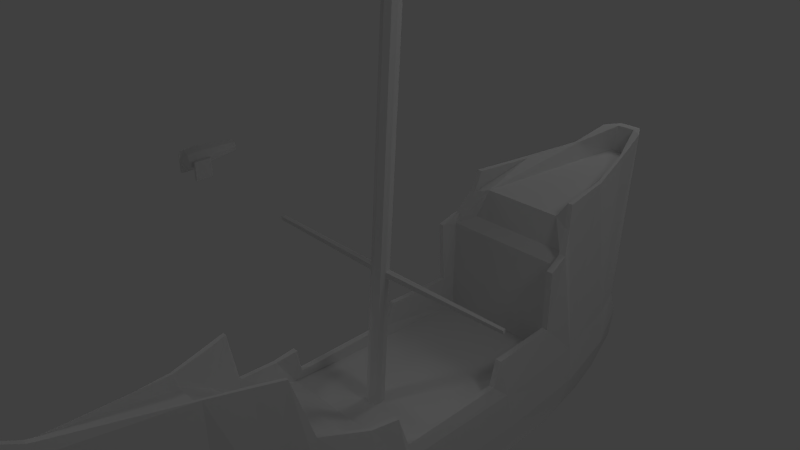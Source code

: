 # Source: tempBottomHalfCompleted.blend  (saved by Blender 2.63.0; exported with 4.5.12 LTS)
import bpy
from mathutils import Matrix  # noqa: F401  (used for matrix-valued properties, if any)

bpy.ops.wm.read_factory_settings(use_empty=True)
scene = bpy.context.scene
scene.name = 'Scene'

# ---- collections
col_collection_1 = bpy.data.collections.new('Collection 1'); scene.collection.children.link(col_collection_1)

# ---- materials (node trees are filled in below, after node groups)
mat_material_003 = bpy.data.materials.new('Material.003')
mat_material_003.alpha_threshold = 0.0
mat_material_003.use_transparent_shadow = False
mat_material_003.roughness = 0.5
mat_material_003.line_color = (0.0, 0.0, 0.0, 1.0)

# ---- material node trees

# ---- world
world_world = bpy.data.worlds.new('World'); scene.world = world_world
world_world.color = (0.05088, 0.05088, 0.05088)
world_world.use_sun_shadow = False
world_world.sun_shadow_jitter_overblur = 0.0
world_world.cycles.sampling_method = 'MANUAL'
world_world.cycles.sample_map_resolution = 256

# ---- cameras
cam_camera = bpy.data.cameras.new('Camera')
cam_camera.clip_end = 100.0
cam_camera.lens = 35.0
cam_camera.sensor_width = 32.0
cam_camera.sensor_height = 18.0
cam_camera.ortho_scale = 7.314
cam_camera.dof.focus_distance = 0.0
cam_camera.dof.aperture_fstop = 128.0

# ---- lights
light_spot_004 = bpy.data.lights.new('Spot.004', 'SPOT')
light_spot_004.transmission_factor = 0.0
light_spot_004.energy = 100.0
light_spot_004.shadow_buffer_clip_start = 0.5
light_spot_004.shadow_soft_size = 1.0
light_spot_004.shadow_maximum_resolution = 0.006
light_spot_004.use_absolute_resolution = True
light_spot_004.cycles.use_multiple_importance_sampling = False
light_spot_003 = bpy.data.lights.new('Spot.003', 'SPOT')
light_spot_003.transmission_factor = 0.0
light_spot_003.energy = 100.0
light_spot_003.shadow_buffer_clip_start = 0.5
light_spot_003.shadow_soft_size = 1.0
light_spot_003.shadow_maximum_resolution = 0.006
light_spot_003.use_absolute_resolution = True
light_spot_003.cycles.use_multiple_importance_sampling = False
light_spot_002 = bpy.data.lights.new('Spot.002', 'SPOT')
light_spot_002.transmission_factor = 0.0
light_spot_002.energy = 100.0
light_spot_002.shadow_buffer_clip_start = 0.5
light_spot_002.shadow_soft_size = 1.0
light_spot_002.shadow_maximum_resolution = 0.006
light_spot_002.use_absolute_resolution = True
light_spot_002.cycles.use_multiple_importance_sampling = False
light_spot_001 = bpy.data.lights.new('Spot.001', 'SPOT')
light_spot_001.transmission_factor = 0.0
light_spot_001.energy = 100.0
light_spot_001.shadow_buffer_clip_start = 0.5
light_spot_001.shadow_soft_size = 1.0
light_spot_001.shadow_maximum_resolution = 0.006
light_spot_001.use_absolute_resolution = True
light_spot_001.cycles.use_multiple_importance_sampling = False
light_spot = bpy.data.lights.new('Spot', 'SPOT')
light_spot.transmission_factor = 0.0
light_spot.energy = 100.0
light_spot.shadow_buffer_clip_start = 0.5
light_spot.shadow_soft_size = 1.0
light_spot.shadow_maximum_resolution = 0.006
light_spot.use_absolute_resolution = True
light_spot.cycles.use_multiple_importance_sampling = False
light_lamp = bpy.data.lights.new('Lamp', 'POINT')
light_lamp.transmission_factor = 0.0
light_lamp.cutoff_distance = 30.0
light_lamp.energy = 100.0
light_lamp.shadow_buffer_clip_start = 1.001
light_lamp.shadow_soft_size = 1.0
light_lamp.shadow_maximum_resolution = 0.006
light_lamp.use_absolute_resolution = True
light_lamp.cycles.use_multiple_importance_sampling = False

# ---- meshes
me_plane = bpy.data.meshes.new('Plane')
me_plane.from_pydata([(0.7913, -0.7806, 1.8e-09), (-0.7898, -0.7806, 1.8e-09), (0.7913, 0.4659, 1.8e-09), (-0.7898, 0.4659, 1.8e-09), (0.7593, -1.07, 1.8e-09), (-0.7579, -1.07, 1.8e-09), (0.6109, -1.525, 1.8e-09), (-0.5956, -1.525, 1.8e-09), (0.4465, -1.893, 1.019e-08), (-0.4312, -1.893, 1.019e-08), (0.2633, -2.252, 1.837e-08), (-0.248, -2.252, 1.837e-08), (0.08882, -2.55, 2.516e-08), (-0.07351, -2.55, 2.516e-08), (0.7359, 1.473, -2.116e-08), (-0.7345, 1.473, -2.116e-08), (0.5537, 2.252, -3.893e-08), (-0.5522, 2.252, -3.893e-08), (0.3137, 2.774, -5.031e-08), (-0.3123, 2.774, -5.031e-08), (0.8369, -0.67, -0.3503), (-0.8357, -0.67, -0.3503), (0.8369, 0.5101, -0.3503), (-0.8357, 0.5101, -0.3503), (0.803, -1.072, -0.3503), (-0.8019, -1.072, -0.3503), (0.6355, -1.529, -0.3503), (-0.6408, -1.529, -0.3503), (0.4721, -1.893, -0.3503), (-0.4563, -1.893, -0.3503), (0.2783, -2.181, -0.3503), (-0.2625, -2.181, -0.3503), (0.09376, -2.318, -0.3135), (-0.07796, -2.318, -0.3135), (0.7722, 1.478, -0.3503), (-0.7832, 1.478, -0.3503), (0.5916, 2.248, -0.3503), (-0.5783, 2.248, -0.3503), (0.3256, 2.88, -0.3503), (-0.3366, 2.88, -0.3503), (0.7237, -0.6237, -0.6952), (-0.7222, -0.6237, -0.6952), (0.7176, 0.4573, -0.6952), (-0.7283, 0.4573, -0.6952), (0.6944, -1.012, -0.6952), (-0.693, -1.012, -0.6952), (0.5648, -1.422, -0.6952), (-0.5385, -1.422, -0.6952), (0.4134, -1.752, -0.6952), (-0.3891, -1.752, -0.6952), (0.2408, -1.93, -0.6952), (-0.2267, -1.93, -0.6952), (0.0813, -2.048, -0.6633), (-0.06715, -2.048, -0.6633), (0.6748, 1.472, -0.6952), (-0.6698, 1.472, -0.6952), (0.5081, 2.25, -0.6952), (-0.5032, 2.25, -0.6952), (0.2817, 2.888, -0.6952), (-0.2907, 2.888, -0.6952), (0.5927, -0.5581, -0.9733), (-0.5902, -0.5581, -0.9733), (0.5877, 0.4138, -0.9733), (-0.5951, 0.4138, -0.9733), (0.5688, -0.8758, -0.9733), (-0.5662, -0.8758, -0.9733), (0.4627, -1.211, -0.9733), (-0.4399, -1.211, -0.9733), (0.3389, -1.481, -0.9733), (-0.3177, -1.481, -0.9733), (0.1977, -1.657, -0.9917), (-0.1848, -1.657, -0.9917), (0.06717, -1.723, -0.9472), (-0.05428, -1.723, -0.9472), (0.5527, 1.346, -0.9733), (-0.5473, 1.346, -0.9733), (0.4163, 2.121, -0.9733), (-0.411, 2.121, -0.9733), (0.2311, 2.72, -0.9733), (-0.2372, 2.72, -0.9733), (0.4415, -0.4898, -1.163), (-0.4379, -0.4898, -1.163), (0.4378, 0.3803, -1.163), (-0.4416, 0.3803, -1.163), (0.4237, -0.7743, -1.163), (-0.4201, -0.7743, -1.163), (0.3448, -1.075, -1.163), (-0.3262, -1.075, -1.163), (0.2528, -1.316, -1.163), (-0.2353, -1.316, -1.163), (0.1367, -1.452, -1.102), (-0.1476, -1.452, -1.102), (0.4118, 1.215, -1.163), (-0.406, 1.215, -1.163), (0.3104, 1.909, -1.163), (-0.3047, 1.909, -1.163), (0.1727, 2.445, -1.163), (-0.1755, 2.445, -1.163), (-0.7898, 0.4659, 1.8e-09), (0.7913, 0.4659, 1.8e-09), (0.7913, 0.4659, 1.8e-09), (-0.663, 1.267, 1.8e-09), (-0.7239, -0.7806, 1.8e-09), (0.6141, 1.267, 1.8e-09), (0.7355, -0.7806, 1.8e-09), (-0.6353, 1.268, 0.9704), (-0.4201, 1.521, 1.324), (0.6355, 1.268, 0.9704), (0.4027, 2.665, -4.769e-08), (-0.3973, 2.665, -4.769e-08), (0.4188, 1.521, 1.324), (0.09585, 3.186, 1.387), (0.586, -1.079, 0.201), (-0.1174, 3.186, 1.387), (-0.5751, -1.079, 0.201), (0.4769, -1.542, 0.3365), (-0.2644, -1.901, 0.7523), (-0.4609, -1.542, 0.3365), (0.2919, -1.901, 0.7523), (0.1302, -2.461, 1.994e-08), (-0.1679, -2.219, 0.9737), (-0.1114, -2.475, 1.994e-08), (0.19, -2.219, 0.9737), (0.08677, -2.359, 1.001), (-0.06652, -2.359, 1.001), (0.7033, -0.798, 0.3857), (-0.7012, -0.798, 0.3857), (0.7315, 0.3382, 0.1166), (-0.7636, 0.3382, 0.1166), (0.66, -1.054, 0.3932), (-0.6579, -1.054, 0.3932), (0.5417, -1.506, 0.5138), (-0.5264, -1.506, 0.5138), (0.349, -1.91, 1.089), (-0.3322, -1.91, 1.089), (0.2452, -2.259, 1.111), (-0.2006, -2.256, 1.111), (0.03423, -3.503, 1.111), (-0.01644, -3.503, 1.111), (0.6882, 1.336, 1.067), (-0.6875, 1.336, 1.067), (0.4826, 2.124, 1.497), (-0.4802, 2.124, 1.497), (0.1182, 3.329, 1.654), (-0.1128, 3.329, 1.654), (-0.7012, 0.3382, 0.1166), (-0.6427, -0.798, 0.3857), (0.6788, 0.3382, 0.1166), (0.6537, -0.798, 0.3857), (-0.6444, 1.336, 1.067), (-0.4312, 2.124, 1.497), (0.624, 1.336, 1.067), (0.2202, 3.156, 1.654), (-0.2233, 3.156, 1.654), (0.4448, 2.124, 1.497), (0.0985, 3.236, 1.654), (0.6254, -1.054, 0.3932), (-0.08962, 3.236, 1.654), (-0.6152, -1.054, 0.3932), (0.5057, -1.506, 0.5138), (-0.2877, -1.91, 1.089), (-0.4905, -1.506, 0.5138), (0.3152, -1.91, 1.089), (0.06736, -3.428, 1.17), (-0.1737, -2.256, 1.111), (-0.03902, -3.442, 1.17), (0.2222, -2.259, 1.111), (0.03675, -3.326, 1.246), (-0.01442, -3.326, 1.246), (0.4393, -1.654, 1.08), (0.4045, -1.654, 1.08), (-0.4233, -1.654, 1.08), (-0.3831, -1.654, 1.08), (0.03423, -3.503, 1.172), (-0.01644, -3.503, 1.172), (0.05723, -3.456, 1.22), (-0.03902, -3.47, 1.235), (0.03675, -3.393, 1.265), (-0.01442, -3.393, 1.265), (0.04291, -4.4, 1.774), (0.02405, -4.4, 1.774), (0.05146, -4.383, 1.792), (0.01565, -4.388, 1.798), (0.04384, -4.359, 1.809), (0.02481, -4.359, 1.809), (0.7422, -0.7319, 0.1076), (0.6896, -0.7319, 0.1076), (-0.7506, -0.7319, 0.1076), (-0.6884, -0.7319, 0.1076), (0.7196, 0.4374, 0.3467), (0.6601, 0.4374, 0.3467), (-0.7349, 0.4374, 0.3467), (-0.6818, 0.4374, 0.3467), (0.6964, 1.126, 0.3552), (0.635, 1.126, 0.3552), (-0.6561, 1.126, 0.3552), (-0.7036, 1.126, 0.3552), (0.7162, 1.116, 0.9816), (0.6512, 1.116, 0.9816), (-0.6723, 1.116, 0.9816), (-0.7191, 1.116, 0.9816), (0.6209, 1.462, 1.273), (0.5672, 1.462, 1.273), (-0.6198, 1.462, 1.273), (-0.5701, 1.462, 1.273), (0.5873, 1.525, 1.496), (0.5387, 1.525, 1.496), (-0.533, 1.525, 1.496), (-0.586, 1.525, 1.496), (0.3021, 2.746, 1.543), (0.2733, 2.746, 1.543), (-0.2946, 2.746, 1.543), (-0.2619, 2.746, 1.543), (0.5267, 1.464, 1.017), (-0.5282, 1.464, 1.017), (0.2019, 2.931, 0.718), (-0.2266, 2.931, 0.718), (0.6748, -0.2854, 1.8e-09), (-0.6934, -0.2854, 1.8e-09), (0.7052, -0.5838, 1.8e-09), (-0.7087, -0.5838, 1.8e-09), (-0.06125, -0.3706, -0.0002336), (-0.0676, -0.4859, 0.000533), (0.05572, -0.3746, 4.52e-05), (0.05223, -0.4843, 0.0002543), (-0.007262, -0.508, 0.000324), (0.0688, -0.4321, 4.52e-05), (-0.005706, -0.3461, 0.0001149), (-0.08286, -0.4329, 4.52e-05), (-0.06134, -0.03716, 4.306), (-0.06769, -0.1524, 4.307), (0.05562, -0.0412, 4.306), (0.05213, -0.1508, 4.307), (-0.007353, -0.1746, 4.307), (0.06871, -0.09863, 4.306), (-0.005798, -0.01268, 4.306), (-0.08295, -0.09945, 4.306), (0.05567, -0.2846, 1.263), (0.06875, -0.342, 1.263), (0.05565, -0.2822, 1.309), (0.06873, -0.3396, 1.309), (-0.06252, -0.2855, 1.261), (-0.08168, -0.3407, 1.262), (-0.08232, -0.3408, 1.311), (-0.06193, -0.282, 1.311), (1.338, -0.2859, 1.288), (1.347, -0.3219, 1.288), (1.338, -0.2844, 1.317), (1.347, -0.3204, 1.317), (-1.389, -0.2946, 1.289), (-1.403, -0.335, 1.289), (-1.404, -0.335, 1.325), (-1.389, -0.292, 1.325)], [(2, 99), (3, 98), (99, 100)], [(111, 110, 106, 113), (122, 123, 124, 120), (118, 122, 120, 116), (125, 185, 127, 2, 0), (127, 189, 193, 197, 139, 14, 2), (213, 107, 105, 214), (103, 107, 151, 198, 194, 190, 147), (112, 104, 148, 156), (28, 26, 46, 48), (31, 33, 53, 51), (36, 38, 58, 56), (24, 20, 40, 44), (27, 29, 49, 47), (52, 53, 33, 32), (22, 34, 54, 42), (39, 37, 57, 59), (21, 25, 45, 41), (19, 109, 17, 37, 39), (2, 14, 34, 22), (32, 33, 13, 12), (7, 9, 29, 27), (4, 0, 20, 24), (16, 108, 18, 38, 36), (11, 121, 13, 33, 31), (8, 6, 26, 28), (3, 1, 21, 23), (17, 15, 35, 37), (12, 119, 10, 30, 32), (5, 7, 27, 25), (0, 2, 22, 20), (14, 16, 36, 34), (9, 11, 31, 29), (6, 4, 24, 26), (18, 19, 39, 38), (15, 3, 23, 35), (10, 8, 28, 30), (1, 5, 25, 21), (42, 54, 74, 62), (59, 57, 77, 79), (41, 45, 65, 61), (50, 48, 68, 70), (55, 43, 63, 75), (58, 59, 79, 78), (46, 44, 64, 66), (49, 51, 71, 69), (54, 56, 76, 74), (23, 21, 41, 43), (37, 35, 55, 57), (32, 30, 50, 52), (25, 27, 47, 45), (20, 22, 42, 40), (34, 36, 56, 54), (29, 31, 51, 49), (26, 24, 44, 46), (38, 39, 59, 58), (35, 23, 43, 55), (30, 28, 48, 50), (78, 79, 97, 96), (64, 60, 80, 84), (68, 66, 86, 88), (74, 76, 94, 92), (61, 65, 85, 81), (70, 71, 73, 72), (67, 69, 89, 87), (77, 75, 93, 95), (60, 62, 82, 80), (72, 73, 53, 52), (47, 49, 69, 67), (44, 40, 60, 64), (56, 58, 78, 76), (51, 53, 73, 71), (48, 46, 66, 68), (43, 41, 61, 63), (57, 55, 75, 77), (52, 50, 70, 72), (45, 47, 67, 65), (40, 42, 62, 60), (82, 83, 81, 80), (80, 81, 85, 84), (84, 85, 87, 86), (86, 87, 89, 88), (88, 89, 91, 90), (92, 93, 83, 82), (94, 95, 93, 92), (96, 97, 95, 94), (90, 91, 71, 70), (79, 77, 95, 97), (75, 63, 83, 93), (69, 71, 91, 89), (65, 67, 87, 85), (63, 61, 81, 83), (76, 78, 96, 94), (62, 74, 92, 82), (70, 68, 88, 90), (66, 64, 84, 86), (12, 13, 138, 137), (147, 186, 148, 104, 219, 217, 103), (132, 171, 134, 9, 7), (107, 103, 101, 105), (150, 212, 157, 113, 106), (160, 172, 161, 117, 116), (129, 125, 0, 4), (115, 118, 116, 117), (104, 112, 114, 102), (139, 201, 205, 141, 16, 14), (112, 115, 117, 114), (149, 204, 207, 150, 106, 214, 105), (145, 192, 195, 199, 149, 105, 101), (164, 160, 116, 120), (134, 136, 11, 9), (161, 158, 114, 117), (123, 122, 166, 167), (131, 129, 4, 6), (152, 143, 215, 18, 108), (121, 11, 136, 165), (219, 104, 102, 220, 222, 225, 224), (133, 135, 166, 162), (137, 138, 174, 173), (201, 139, 151, 202), (146, 158, 130, 126), (185, 186, 147, 127), (192, 145, 128, 191), (212, 150, 142, 211), (189, 127, 147, 190), (204, 149, 140, 203), (143, 152, 155, 157, 153, 144), (209, 141, 154, 210), (158, 161, 132, 130), (125, 129, 156, 148), (129, 131, 159, 156), (135, 163, 167, 166), (169, 133, 162, 170), (160, 164, 136, 134), (172, 160, 134, 171), (164, 168, 165, 136), (188, 146, 126, 187), (119, 12, 137, 163), (153, 211, 142, 17, 109), (130, 132, 7, 5), (110, 111, 155, 210, 154), (163, 135, 10, 119), (122, 118, 162, 166), (108, 16, 141, 209, 152), (142, 208, 203, 140, 15, 17), (126, 130, 5, 1), (157, 155, 111, 113), (168, 164, 120, 124), (135, 133, 8, 10), (140, 200, 196, 191, 128, 3, 15), (128, 187, 126, 1, 3), (118, 115, 159, 170, 162), (109, 19, 216, 144, 153), (215, 216, 19, 18), (124, 123, 167, 168), (115, 112, 156, 159), (133, 169, 131, 6, 8), (101, 218, 220, 102, 146, 188, 145), (158, 146, 102, 114), (107, 213, 110, 154, 206, 202, 151), (165, 138, 13, 121), (131, 169, 170, 159), (161, 172, 171, 132), (175, 173, 179, 181), (168, 167, 177, 178), (178, 176, 165, 168), (163, 137, 173, 175), (176, 174, 138, 165), (167, 163, 175, 177), (181, 179, 180, 182, 184, 183), (177, 175, 181, 183), (184, 182, 176, 178), (182, 180, 174, 176), (178, 177, 183, 184), (173, 174, 180, 179), (125, 148, 186, 185), (145, 188, 187, 128), (193, 189, 190, 194), (195, 192, 191, 196), (197, 193, 194, 198), (199, 195, 196, 200), (139, 197, 198, 151), (149, 199, 200, 140), (205, 201, 202, 206), (207, 204, 203, 208), (141, 205, 206, 154), (150, 207, 208, 142), (152, 209, 210, 155), (157, 212, 211, 153), (110, 213, 214, 106), (143, 144, 216, 215), (103, 217, 223, 227, 221, 218, 101), (221, 228, 222, 220, 218), (227, 223, 237, 239, 231, 235), (217, 219, 224, 226, 223), (231, 234, 232, 233, 230, 236, 229, 235), (225, 222, 230, 233), (226, 224, 232, 234, 240, 238), (235, 229, 244, 241, 221, 227), (233, 232, 224, 225), (236, 230, 222, 228, 242, 243), (243, 244, 229, 236), (238, 237, 223, 226), (247, 248, 240, 239), (234, 231, 239, 240), (228, 221, 241, 242), (243, 242, 250, 251), (248, 247, 245, 246), (237, 238, 246, 245), (239, 237, 245, 247), (248, 246, 238, 240), (250, 249, 252, 251), (252, 249, 241, 244), (244, 243, 251, 252), (249, 250, 242, 241)])
me_plane.use_remesh_preserve_volume = False
me_plane.use_remesh_preserve_attributes = False
me_plane.use_mirror_vertex_groups = False
me_plane.update()
me_cylinder = bpy.data.meshes.new('Cylinder')
me_cylinder.from_pydata([(0.0, 1.0, -1.0), (3.791e-08, 1.1, -0.1785), (0.7071, 0.7071, -1.0), (0.7785, 0.7779, -0.1785), (1.0, -4.371e-08, -1.0), (1.101, -0.0005545, -0.1785), (0.7071, -0.7071, -1.0), (0.7785, -0.779, -0.1785), (-8.742e-08, -1.0, -1.0), (-5.833e-08, -1.101, -0.1785), (-0.7071, -0.7071, -1.0), (-0.7785, -0.779, -0.1785), (-1.0, 1.192e-08, -1.0), (-1.101, -0.0005544, -0.1785), (-0.7071, 0.7071, -1.0), (-0.7785, 0.7779, -0.1785), (3.108e-08, 1.1, 0.5596), (0.7785, 0.7779, 0.5596), (1.101, -0.0005545, 0.5596), (0.7785, -0.779, 0.5596), (-6.517e-08, -1.101, 0.5596), (-0.7785, -0.779, 0.5596), (-1.101, -0.0005545, 0.5596), (-0.7785, 0.7779, 0.5596), (-1.908e-08, 0.5991, 4.696), (0.4232, 0.4238, 4.696), (0.5986, 0.0005956, 4.696), (0.4232, -0.4226, 4.696), (-7.14e-08, -0.598, 4.696), (-0.4232, -0.4226, 4.696), (-0.5986, 0.0005956, 4.696), (-0.4232, 0.4238, 4.696), (-3.372e-09, 0.2067, -1.412), (0.1461, 0.1461, -1.412), (0.2067, -9.334e-09, -1.412), (0.1461, -0.1461, -1.412), (-2.144e-08, -0.2067, -1.412), (-0.1461, -0.1461, -1.412), (-0.2067, 2.164e-09, -1.412), (-0.1461, 0.1461, -1.412), (-1.197, -0.04916, -0.1784), (-1.195, 0.7293, -0.1784), (-1.197, -0.04916, 0.5597), (-1.195, 0.7293, 0.5597), (-1.238, -0.03685, -0.7347), (-1.232, 1.915, -0.7347), (-1.238, -0.03685, 1.115), (-1.232, 1.915, 1.115), (1.186, 0.7378, -0.1784), (1.193, -0.04066, -0.1784), (1.186, 0.7378, 0.5597), (1.193, -0.04066, 0.5597), (1.254, 1.918, -0.7406), (1.272, -0.04595, -0.7406), (1.254, 1.918, 1.121), (1.272, -0.04595, 1.121), (1.556, 1.921, -0.7406), (1.574, -0.04314, -0.7406), (1.556, 1.921, 1.121), (1.574, -0.04314, 1.121), (-1.561, -0.03595, -0.7347), (-1.555, 1.915, -0.7347), (-1.561, -0.03595, 1.115), (-1.555, 1.915, 1.115)], [], [(0, 1, 3, 2), (2, 3, 5, 4), (4, 5, 7, 6), (6, 7, 9, 8), (8, 9, 11, 10), (10, 11, 13, 12), (13, 11, 21, 22), (14, 15, 1, 0), (12, 13, 15, 14), (4, 6, 35, 34), (17, 16, 24, 25), (42, 40, 13, 22), (1, 15, 23, 16), (18, 5, 49, 51), (7, 5, 18, 19), (3, 1, 16, 17), (9, 7, 19, 20), (11, 9, 20, 21), (25, 24, 31, 30, 29, 28, 27, 26), (20, 19, 27, 28), (23, 22, 30, 31), (19, 18, 26, 27), (22, 21, 29, 30), (18, 17, 25, 26), (21, 20, 28, 29), (16, 23, 31, 24), (32, 33, 34, 35, 36, 37, 38, 39), (0, 2, 33, 32), (6, 8, 36, 35), (8, 10, 37, 36), (10, 12, 38, 37), (12, 14, 39, 38), (14, 0, 32, 39), (2, 4, 34, 33), (47, 46, 42, 43), (43, 42, 22, 23), (23, 15, 41, 43), (15, 13, 40, 41), (63, 62, 46, 47), (46, 44, 40, 42), (43, 41, 45, 47), (41, 40, 44, 45), (55, 54, 50, 51), (5, 3, 48, 49), (51, 50, 17, 18), (3, 17, 50, 48), (53, 52, 56, 57), (48, 50, 54, 52), (51, 49, 53, 55), (49, 48, 52, 53), (57, 56, 58, 59), (59, 58, 54, 55), (52, 54, 58, 56), (55, 53, 57, 59), (61, 60, 62, 63), (62, 60, 44, 46), (47, 45, 61, 63), (45, 44, 60, 61)])
_uv = me_cylinder.uv_layers.new(name='UVMap')
_uv.uv.foreach_set('vector', [0.9106, 0.08, 0.9181, 0.1657, 0.83, 0.1657, 0.8402, 0.08929, 0.8402, 0.08929, 0.83, 0.1657, 0.7497, 0.1471, 0.7717, 0.0691, 0.4681, 0.07604, 0.4824, 0.1638, 0.395, 0.1686, 0.3966, 0.09184, 0.3966, 0.09184, 0.395, 0.1686, 0.3104, 0.1644, 0.3225, 0.07912, 0.3079, 0.1413, 0.2938, 0.2259, 0.2124, 0.2049, 0.2337, 0.1312, 0.2337, 0.1312, 0.2124, 0.2049, 0.1298, 0.174, 0.1702, 0.09439, 0.1298, 0.174, 0.2124, 0.2049, 0.1892, 0.2751, 0.1054, 0.2489, 0.6474, 0.08854, 0.6556, 0.1655, 0.5672, 0.1633, 0.5768, 0.07746, 0.7165, 0.07002, 0.7366, 0.1487, 0.6556, 0.1655, 0.6474, 0.08854, 0.4681, 0.07604, 0.3966, 0.09184, 0.3952, 0.005352, 0.4112, 0.0004213, 0.83, 0.2428, 0.9181, 0.2428, 0.9076, 0.6773, 0.8502, 0.6778, 0.09443, 0.2453, 0.1189, 0.1704, 0.1298, 0.174, 0.1054, 0.2489, 0.5672, 0.1633, 0.6556, 0.1655, 0.6538, 0.243, 0.5653, 0.2408, 0.4837, 0.2432, 0.4824, 0.1638, 0.4932, 0.1636, 0.4945, 0.243, 0.395, 0.1686, 0.4824, 0.1638, 0.4837, 0.2432, 0.3946, 0.2427, 0.83, 0.1657, 0.9181, 0.1657, 0.9181, 0.2428, 0.83, 0.2428, 0.3104, 0.1644, 0.395, 0.1686, 0.3946, 0.2427, 0.3079, 0.2417, 0.2124, 0.2049, 0.2938, 0.2259, 0.2728, 0.3011, 0.1892, 0.2751, 0.3408, 0.7931, 0.3408, 0.7422, 0.3049, 0.7063, 0.254, 0.7063, 0.2181, 0.7422, 0.2181, 0.7931, 0.254, 0.8291, 0.3049, 0.8291, 0.3079, 0.2417, 0.3946, 0.2427, 0.3962, 0.6763, 0.3381, 0.6784, 0.6538, 0.243, 0.742, 0.2513, 0.6805, 0.6854, 0.623, 0.6794, 0.3946, 0.2427, 0.4837, 0.2432, 0.4539, 0.6784, 0.3962, 0.6763, 0.1054, 0.2489, 0.1892, 0.2751, 0.05529, 0.6865, 5.294e-08, 0.6707, 0.742, 0.249, 0.83, 0.2428, 0.8502, 0.6778, 0.7928, 0.6824, 0.1892, 0.2751, 0.2728, 0.3011, 0.1099, 0.7063, 0.05529, 0.6865, 0.5653, 0.2408, 0.6538, 0.243, 0.623, 0.6794, 0.5653, 0.6774, 0.248, 0.8291, 0.2604, 0.8415, 0.2604, 0.859, 0.248, 0.8715, 0.2305, 0.8715, 0.2181, 0.859, 0.2181, 0.8415, 0.2305, 0.8291, 0.9106, 0.08, 0.8402, 0.08929, 0.8472, 0.006651, 0.8629, 0.003322, 0.3966, 0.09184, 0.3225, 0.07912, 0.3789, 0.0, 0.3952, 0.005352, 0.3079, 0.1413, 0.2337, 0.1312, 0.2623, 0.04975, 0.2792, 0.05043, 0.2337, 0.1312, 0.1702, 0.09439, 0.2489, 0.03917, 0.2623, 0.04975, 0.7165, 0.07002, 0.6474, 0.08854, 0.6436, 0.005401, 0.6587, 0.0, 0.6474, 0.08854, 0.5768, 0.07746, 0.6278, 0.0007425, 0.6436, 0.005401, 0.8402, 0.08929, 0.7717, 0.0691, 0.8323, 0.0, 0.8472, 0.006651, 0.2181, 0.9119, 0.001433, 0.9122, 2.308e-07, 0.8503, 0.08642, 0.8502, 0.9284, 0.5146, 0.9181, 0.4288, 0.9293, 0.4329, 0.9749, 0.5146, 0.9749, 0.5146, 0.9749, 0.5966, 0.9284, 0.5966, 0.9284, 0.5146, 0.9749, 0.5966, 0.9293, 0.6783, 0.9181, 0.6824, 0.9284, 0.5966, 0.4347, 0.9481, 0.2181, 0.9481, 0.2181, 0.9122, 0.4347, 0.9122, 0.05142, 0.3113, 0.1477, 0.01682, 0.1189, 0.1704, 0.09443, 0.2453, 0.08642, 0.8502, 0.08642, 0.7683, 0.2181, 0.7065, 0.2181, 0.9119, 0.08642, 0.7683, 0.0, 0.7682, 0.001433, 0.7063, 0.2181, 0.7065, 0.3473, 0.6784, 0.5653, 0.6794, 0.4341, 0.7417, 0.3476, 0.7413, 0.9293, 0.003344, 0.9732, 0.08548, 0.9279, 0.0855, 0.9181, 0.0, 0.9181, 0.2528, 0.9279, 0.1671, 0.9732, 0.1671, 0.9293, 0.2492, 0.9732, 0.08548, 0.9732, 0.1671, 0.9279, 0.1671, 0.9279, 0.0855, 0.2181, 0.9481, 0.4361, 0.9481, 0.4361, 0.9816, 0.2181, 0.9816, 0.4341, 0.8237, 0.4341, 0.7417, 0.5653, 0.6794, 0.5653, 0.8861, 0.4945, 0.243, 0.4932, 0.1636, 0.5113, 0.01701, 0.5163, 0.3193, 0.3476, 0.8241, 0.4341, 0.8237, 0.5653, 0.8861, 0.3473, 0.8871, 0.5653, 0.6854, 0.7833, 0.6854, 0.7833, 0.8921, 0.5653, 0.8921, 0.8609, 0.9816, 0.6428, 0.9816, 0.6428, 0.9481, 0.8609, 0.9481, 0.4361, 0.9481, 0.6428, 0.9481, 0.6428, 0.9816, 0.4361, 0.9816, 0.5163, 0.3193, 0.5113, 0.01701, 0.5603, 0.0162, 0.5653, 0.3185, 1.0, 0.8908, 0.7833, 0.8908, 0.7833, 0.6854, 1.0, 0.6854, 0.0, 0.2945, 0.09631, 0.0, 0.1477, 0.01682, 0.05142, 0.3113, 0.4347, 0.9122, 0.6401, 0.9122, 0.6401, 0.9481, 0.4347, 0.9481, 0.6401, 0.9122, 0.8568, 0.9122, 0.8568, 0.9481, 0.6401, 0.9481])
me_cylinder.materials.append(mat_material_003)
me_cylinder.use_remesh_preserve_volume = False
me_cylinder.use_remesh_preserve_attributes = False
me_cylinder.use_mirror_vertex_groups = False
me_cylinder.update()

# ---- objects
ob_plane = bpy.data.objects.new('Plane', me_plane)
ob_spot_004 = bpy.data.objects.new('Spot.004', light_spot_004)
ob_spot_003 = bpy.data.objects.new('Spot.003', light_spot_003)
ob_cannon = bpy.data.objects.new('cannon', me_cylinder)
ob_spot_002 = bpy.data.objects.new('Spot.002', light_spot_002)
ob_spot_001 = bpy.data.objects.new('Spot.001', light_spot_001)
ob_spot = bpy.data.objects.new('Spot', light_spot)
ob_lamp = bpy.data.objects.new('Lamp', light_lamp)
ob_camera = bpy.data.objects.new('Camera', cam_camera)

# ---- transforms, parenting, visibility, modifiers, constraints
ob_plane.location = (-0.02511, 0.6547, -2.322)
ob_plane.scale = (1.551, 1.551, 1.551)
ob_plane.lineart.crease_threshold = 0.0
ob_spot_004.location = (-12.19, 0.1629, -0.07798)
ob_spot_004.rotation_euler = (9.955e-07, -1.452, -1.122e-06)
ob_spot_004.lineart.crease_threshold = 0.0
ob_spot_003.location = (-0.6414, 11.54, 0.008594)
ob_spot_003.rotation_euler = (-1.587, -3.028e-08, -2.98e-08)
ob_spot_003.lineart.crease_threshold = 0.0
ob_cannon.location = (-4.673, 0.176, -0.04552)
ob_cannon.rotation_euler = (-1.57, -2.979e-08, -2.98e-08)
ob_cannon.scale = (0.1652, 0.1652, 0.1652)
ob_cannon.hide_viewport = True
ob_cannon.hide_select = True
ob_cannon.lineart.crease_threshold = 0.0
ob_spot_002.location = (0.7516, -0.1577, -12.4)
ob_spot_002.rotation_euler = (3.132, -0.0, 0.0)
ob_spot_002.lineart.crease_threshold = 0.0
ob_spot_001.location = (-0.1344, 8.612, 6.035)
ob_spot_001.rotation_euler = (-0.6649, -0.0, 0.0)
ob_spot_001.lineart.crease_threshold = 0.0
ob_spot.location = (-3.586, -8.665, 5.402)
ob_spot.rotation_euler = (0.2245, -0.6022, 0.5604)
ob_spot.lineart.crease_threshold = 0.0
ob_lamp.location = (7.182, 1.005, 5.904)
ob_lamp.rotation_euler = (0.6503, 0.05522, 1.866)
ob_lamp.lock_rotations_4d = False
ob_lamp.empty_display_type = 'ARROWS'
ob_lamp.color = (0.0, 0.0, 0.0, 0.0)
ob_lamp.lineart.crease_threshold = 0.0
ob_camera.location = (7.481, -6.508, 5.344)
ob_camera.rotation_euler = (1.109, 0.01082, 0.8149)
ob_camera.lock_rotations_4d = False
ob_camera.empty_display_type = 'ARROWS'
ob_camera.color = (0.0, 0.0, 0.0, 0.0)
ob_camera.display_type = 'WIRE'
ob_camera.lineart.crease_threshold = 0.0

# ---- collection membership
col_collection_1.objects.link(ob_plane)
col_collection_1.objects.link(ob_spot_004)
col_collection_1.objects.link(ob_spot_003)
col_collection_1.objects.link(ob_cannon)
col_collection_1.objects.link(ob_spot_002)
col_collection_1.objects.link(ob_spot_001)
col_collection_1.objects.link(ob_spot)
col_collection_1.objects.link(ob_lamp)
col_collection_1.objects.link(ob_camera)

# ---- scene / render settings (as saved in the file)
scene.camera = ob_camera
scene.frame_start = 1; scene.frame_end = 250; scene.frame_set(51)
scene.render.engine = 'BLENDER_EEVEE_NEXT'
scene.render.image_settings.color_mode = 'RGB'
scene.render.image_settings.compression = 90
scene.render.resolution_percentage = 50
scene.render.dither_intensity = 0.0
scene.render.bake_margin = 2
scene.render.bake_bias = 0.0
scene.cycles.use_denoising = False
scene.cycles.samples = 10
scene.cycles.sampling_pattern = 'TABULATED_SOBOL'
scene.cycles.light_sampling_threshold = 0.0
scene.cycles.use_adaptive_sampling = False
scene.cycles.use_light_tree = False
scene.cycles.blur_glossy = 0.0
scene.cycles.volume_bounces = 1
scene.cycles.pixel_filter_type = 'GAUSSIAN'
scene.cycles.sample_clamp_indirect = 0.0
scene.view_settings.view_transform = 'Standard'
bpy.context.view_layer.update()
